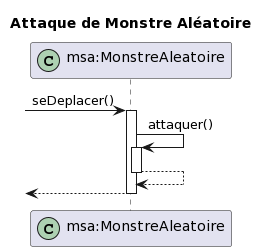

The diagram above was rendered by PlantUML. Its source (embedded in the PNG):
@startuml
title Attaque de Monstre Aléatoire
participant "msa:MonstreAleatoire" as msa << (C,#ADD1B2) >>


 -> msa : seDeplacer() 
activate msa
msa -> msa : attaquer()
activate msa
msa --> msa
deactivate msa
 <-- msa
deactivate msa
@enduml